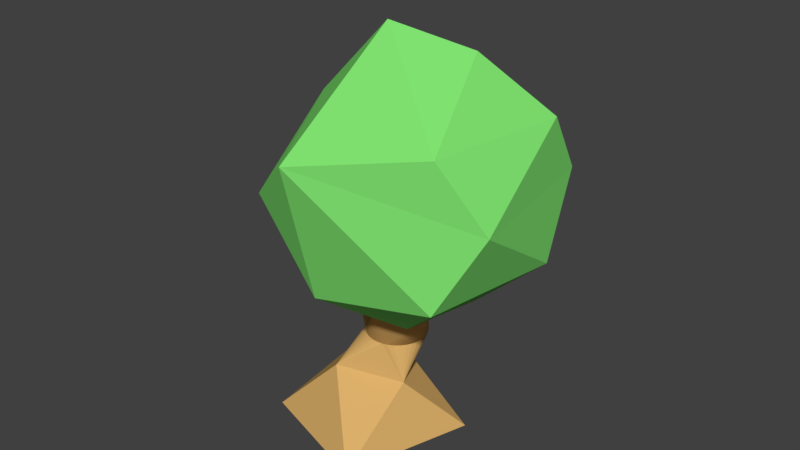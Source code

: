 # Source: olive.blend  (saved by Blender 2.79.0; exported with 4.5.12 LTS)
import bpy
from mathutils import Matrix  # noqa: F401  (used for matrix-valued properties, if any)

bpy.ops.wm.read_factory_settings(use_empty=True)
scene = bpy.context.scene
scene.name = 'Scene'

# ---- collections
col_collection_1 = bpy.data.collections.new('Collection 1'); scene.collection.children.link(col_collection_1)

# ---- materials (node trees are filled in below, after node groups)
mat_material = bpy.data.materials.new('Material')
mat_material.alpha_threshold = 0.0
mat_material.use_transparent_shadow = False
mat_material.diffuse_color = (0.2263, 0.8, 0.1713, 1.0)
mat_material.roughness = 0.5
mat_material_001 = bpy.data.materials.new('Material.001')
mat_material_001.alpha_threshold = 0.0
mat_material_001.use_transparent_shadow = False
mat_material_001.diffuse_color = (0.7106, 0.4299, 0.1454, 1.0)
mat_material_001.roughness = 0.5

# ---- material node trees

# ---- world
world_world = bpy.data.worlds.new('World'); scene.world = world_world
world_world.color = (0.05088, 0.05088, 0.05088)
world_world.use_sun_shadow = False
world_world.sun_shadow_jitter_overblur = 0.0
world_world.cycles.sampling_method = 'MANUAL'

# ---- meshes
me_cube_002 = bpy.data.meshes.new('Cube.002')
me_cube_002.from_pydata([(-0.1428, 0.1928, 0.006634), (0.2373, 0.0845, 0.007091), (0.06481, -0.1131, 0.9299), (0.1157, -0.292, 0.006464), (-0.2474, -0.174, 0.006531), (-0.2181, 0.1486, 0.5597), (-0.1779, 0.04296, 0.5544), (-0.1306, 0.1345, 0.5586), (0.03193, 0.07475, 0.1799), (0.1314, -0.06604, 0.1898), (-0.05265, -0.1403, 0.2091), (-0.1064, 0.03147, 0.1921), (-0.01598, 0.07025, 0.2977), (-0.002513, 0.08129, 0.2977), (0.01285, 0.08948, 0.2977), (0.02952, 0.09452, 0.2977), (0.04685, 0.09622, 0.2977), (0.06418, 0.09449, 0.2977), (0.08084, 0.08942, 0.2977), (0.09619, 0.0812, 0.2977), (0.1096, 0.07014, 0.2977), (0.1207, 0.05667, 0.2977), (0.1289, 0.04131, 0.2977), (0.1339, 0.02464, 0.2977), (0.1356, 0.007308, 0.2977), (0.1339, -0.01002, 0.2977), (0.1288, -0.02668, 0.2977), (0.1206, -0.04203, 0.2977), (0.1095, -0.05548, 0.2977), (0.09606, -0.06652, 0.2977), (0.0807, -0.07471, 0.2977), (0.06403, -0.07975, 0.2977), (0.0467, -0.08145, 0.2977), (0.02937, -0.07972, 0.2977), (0.01271, -0.07465, 0.2977), (-0.002641, -0.06643, 0.2977), (-0.01609, -0.05537, 0.2977), (-0.02713, -0.0419, 0.2977), (-0.03532, -0.02654, 0.2977), (-0.04036, -0.009869, 0.2977), (-0.04206, 0.007463, 0.2977), (-0.04033, 0.02479, 0.2977), (-0.03526, 0.04145, 0.2977), (-0.02704, 0.0568, 0.2977), (0.2538, -0.113, 0.4624), (0.1065, -0.1626, 0.4585), (0.1479, -0.03102, 0.4608), (-0.01314, -0.128, 0.6407), (-0.05864, -0.1624, 0.6402), (-0.07658, -0.08787, 0.6428), (-0.06165, -0.05507, 0.7891), (-0.09038, -0.122, 0.7894), (-0.1259, -0.08181, 0.7883), (-0.1296, 0.2337, 0.6339), (-0.1269, 0.1569, 0.635), (-0.02672, 0.1912, 0.6424), (-0.09007, 0.1953, 0.8001), (-0.1011, -0.2426, 0.6427), (-0.05814, 0.03706, 0.577), (0.4281, -0.3246, 1.031), (-0.1689, -0.03521, 0.9709), (0.1405, 0.2354, 1.031), (0.4878, 0.05984, 1.031), (0.1126, -0.1041, 1.23), (0.2415, -0.186, 0.4681), (0.4262, -0.3265, 0.6427), (0.489, 0.05745, 0.6427), (0.3033, 0.01842, 0.4817), (0.0728, -0.3407, 0.5657), (0.1432, 0.2358, 0.6427), (0.4674, 0.1822, 0.8568), (0.5382, -0.2674, 0.8568), (0.09627, -0.4613, 0.9693), (-0.08069, -0.3649, 0.8171), (0.01785, 0.2538, 0.8568), (0.3468, -0.06718, 1.192), (-0.3286, 0.04491, 0.5331), (-0.4466, 0.3158, 0.7554), (-0.2419, 0.5034, 0.6826), (-0.2219, 0.2023, 1.014), (-0.01667, 0.04146, 0.5313), (-0.1518, 0.2723, 0.4249), (0.06698, 0.3905, 0.6442), (-0.2341, -0.06532, 0.8188), (-0.3667, 0.00689, 0.7048), (0.07744, 0.06652, 0.8515), (0.005846, 0.3788, 0.9063)], [], [(2, 50, 52), (14, 5, 15), (12, 5, 13), (6, 35, 34), (5, 40, 39), (21, 7, 22), (6, 29, 28), (6, 27, 26), (6, 36, 35), (6, 28, 27), (22, 7, 23), (13, 5, 14), (50, 2, 51), (6, 37, 36), (23, 7, 24), (6, 38, 37), (51, 2, 52), (24, 7, 25), (5, 42, 41), (20, 7, 21), (6, 34, 33), (5, 41, 40), (43, 5, 12), (19, 7, 20), (15, 5, 16), (6, 31, 30), (6, 33, 32), (6, 30, 29), (18, 7, 19), (42, 5, 43), (16, 5, 17), (6, 32, 31), (11, 0, 4), (3, 10, 4), (1, 9, 3), (8, 1, 0), (43, 46, 12), (41, 45, 42), (40, 45, 41), (39, 45, 40), (38, 45, 39), (37, 45, 38), (36, 45, 37), (35, 45, 36), (34, 45, 35), (33, 45, 34), (32, 45, 33), (31, 45, 32), (29, 44, 30), (28, 44, 29), (44, 28, 27), (44, 27, 26), (44, 26, 25), (44, 25, 24), (44, 24, 23), (44, 23, 22), (44, 22, 21), (44, 21, 20), (44, 20, 19), (46, 18, 17), (46, 17, 16), (46, 16, 15), (46, 15, 14), (46, 14, 13), (46, 13, 12), (45, 49, 46), (48, 45, 44), (46, 49, 44), (52, 49, 48), (51, 48, 47), (49, 50, 47), (7, 55, 6), (54, 5, 6), (55, 7, 5), (56, 54, 55), (56, 55, 53), (56, 53, 54), (64, 68, 58), (64, 58, 67), (57, 68, 73), (58, 57, 60), (66, 70, 71), (65, 71, 72), (58, 60, 74), (69, 74, 70), (59, 62, 75), (72, 59, 63), (60, 72, 63), (61, 60, 63), (62, 61, 75), (75, 61, 63), (6, 26, 25, 7), (63, 59, 75), (70, 61, 62), (70, 74, 61), (74, 60, 61), (73, 72, 60), (72, 71, 59), (71, 62, 59), (71, 70, 62), (69, 58, 74), (60, 57, 73), (73, 68, 72), (68, 65, 72), (65, 66, 71), (66, 69, 70), (67, 58, 69), (58, 68, 57), (64, 65, 68), (66, 67, 69), (64, 67, 65), (67, 66, 65), (81, 80, 76), (80, 85, 83), (83, 85, 79), (77, 83, 79), (78, 77, 79), (86, 78, 79), (85, 86, 79), (82, 78, 86), (84, 83, 77), (85, 82, 86), (77, 76, 84), (84, 76, 83), (76, 80, 83), (80, 82, 85), (81, 77, 78), (81, 76, 77), (82, 81, 78), (81, 82, 80), (39, 38, 6, 5), (3, 4, 0, 1), (7, 18, 17, 5), (11, 10, 38, 39), (10, 11, 4), (3, 9, 10), (8, 9, 1), (11, 8, 0), (43, 12, 11), (42, 43, 11), (41, 42, 11), (40, 41, 11), (39, 40, 11), (31, 10, 9, 30), (37, 38, 10), (36, 37, 10), (10, 35, 36), (10, 34, 35), (10, 33, 34), (10, 32, 33), (10, 31, 32), (9, 8, 19, 20), (9, 29, 30), (9, 28, 29), (9, 27, 28), (9, 26, 27), (9, 25, 26), (9, 24, 25), (9, 23, 24), (9, 22, 23), (9, 21, 22), (9, 20, 21), (8, 11, 15, 16), (18, 19, 8), (17, 18, 8), (16, 17, 8), (46, 43, 42, 45), (14, 15, 11), (13, 14, 11), (12, 13, 11), (45, 31, 30, 44), (19, 18, 46, 44), (48, 49, 45), (47, 48, 44), (44, 49, 47), (51, 52, 48), (47, 50, 51), (49, 52, 50), (54, 53, 5), (53, 55, 5), (6, 55, 54)])
me_cube_002.polygons.foreach_set('material_index', [1, 1, 1, 1, 1, 1, 1, 1, 1, 1, 1, 1, 1, 1, 1, 1, 1, 1, 1, 1, 1, 1, 1, 1, 1, 1, 1, 1, 1, 1, 1, 1, 1, 1, 1, 1, 1, 1, 1, 1, 1, 1, 1, 1, 1, 1, 1, 1, 1, 1, 1, 1, 1, 1, 1, 1, 1, 1, 1, 1, 1, 1, 1, 1, 1, 1, 1, 1, 1, 1, 1, 1, 1, 1, 1, 1, 1, 0, 0, 0, 0, 0, 0, 0, 0, 0, 0, 0, 0, 0, 0, 1, 0, 0, 0, 0, 0, 0, 0, 0, 0, 0, 0, 0, 0, 0, 0, 0, 0, 0, 0, 0, 0, 0, 0, 0, 0, 0, 0, 0, 0, 0, 0, 0, 0, 0, 0, 0, 0, 0, 1, 1, 1, 1, 1, 1, 1, 1, 1, 1, 1, 1, 1, 1, 1, 1, 1, 1, 1, 1, 1, 1, 1, 1, 1, 1, 1, 1, 1, 1, 1, 1, 1, 1, 1, 1, 1, 1, 1, 1, 1, 1, 1, 1, 1, 1, 1, 1, 1, 1, 1])
me_cube_002.materials.append(mat_material)
me_cube_002.materials.append(mat_material_001)
me_cube_002.use_remesh_preserve_volume = False
me_cube_002.use_remesh_preserve_attributes = False
me_cube_002.use_mirror_vertex_groups = False
me_cube_002.update()

# ---- objects
ob_cube = bpy.data.objects.new('Cube', me_cube_002)

# ---- transforms, parenting, visibility, modifiers, constraints
ob_cube.location = (0.0, 0.0, 0.0)
ob_cube.lineart.crease_threshold = 0.0

# ---- collection membership
col_collection_1.objects.link(ob_cube)

# ---- scene / render settings (as saved in the file)
scene.frame_start = 1; scene.frame_end = 250; scene.frame_set(1)
scene.render.engine = 'BLENDER_EEVEE_NEXT'
scene.render.resolution_percentage = 50
scene.render.dither_intensity = 0.0
scene.cycles.use_denoising = False
scene.cycles.samples = 128
scene.cycles.sampling_pattern = 'TABULATED_SOBOL'
scene.cycles.light_sampling_threshold = 0.0
scene.cycles.use_adaptive_sampling = False
scene.cycles.use_light_tree = False
scene.cycles.blur_glossy = 0.0
scene.cycles.sample_clamp_indirect = 0.0
scene.view_settings.view_transform = 'Standard'
bpy.context.view_layer.update()

# ---- added for rendering (the .blend has no active camera and no usable light): camera, sun
cam_auto = bpy.data.cameras.new('AutoCamera')
cam_auto.lens = 50.0
cam_auto.sensor_width = 36.0
cam_auto.clip_end = 1000.0
ob_auto_camera = bpy.data.objects.new('AutoCamera', cam_auto)
scene.collection.objects.link(ob_auto_camera)
ob_auto_camera.location = (1.75143, -2.0257, 1.98293)
ob_auto_camera.rotation_euler = (1.09748, -7.21219e-08, 0.694738)
scene.camera = ob_auto_camera
light_auto_sun = bpy.data.lights.new('AutoSun', 'SUN')
light_auto_sun.energy = 3.0
light_auto_sun.angle = 0.0523599
ob_auto_sun = bpy.data.objects.new('AutoSun', light_auto_sun)
scene.collection.objects.link(ob_auto_sun)
ob_auto_sun.rotation_euler = (0.872665, 0.174533, 0.523599)
bpy.context.view_layer.update()
